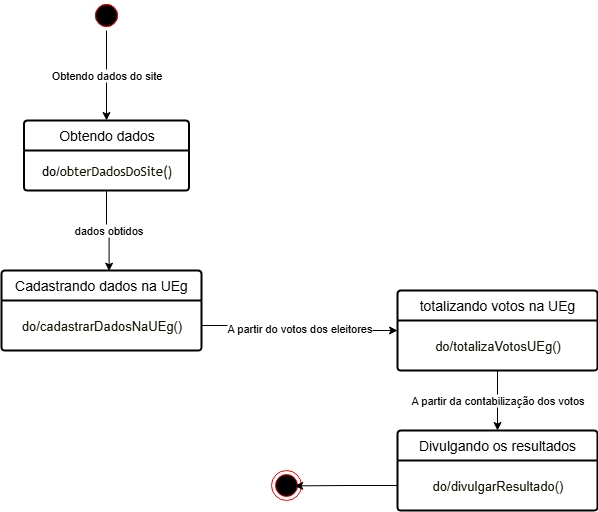

The diagram above was exported from draw.io. Its source (the exported page's mxGraphModel, read from the mxfile embedded in the PNG):
<mxGraphModel dx="1042" dy="562" grid="1" gridSize="10" guides="1" tooltips="1" connect="1" arrows="1" fold="1" page="1" pageScale="1" pageWidth="827" pageHeight="1169" math="0" shadow="0">
  <root>
    <mxCell id="0" />
    <mxCell id="1" parent="0" />
    <mxCell id="ZVlS2FAQnzIIBZlbNNBE-1" value="" style="ellipse;html=1;shape=startState;fillColor=#000000;strokeColor=#ff0000;" parent="1" vertex="1">
      <mxGeometry x="140" y="50" width="30" height="30" as="geometry" />
    </mxCell>
    <mxCell id="GKoUtF33VKL4G79wXgIQ-17" value="Obtendo dados do site" style="edgeStyle=orthogonalEdgeStyle;rounded=0;orthogonalLoop=1;jettySize=auto;html=1;exitX=0.5;exitY=1;exitDx=0;exitDy=0;" edge="1" parent="1" source="ZVlS2FAQnzIIBZlbNNBE-4" target="GKoUtF33VKL4G79wXgIQ-10">
      <mxGeometry relative="1" as="geometry" />
    </mxCell>
    <mxCell id="ZVlS2FAQnzIIBZlbNNBE-4" value="" style="ellipse;html=1;shape=startState;fillColor=#000000;strokeColor=#ff0000;" parent="1" vertex="1">
      <mxGeometry x="140" y="50" width="30" height="30" as="geometry" />
    </mxCell>
    <mxCell id="GKoUtF33VKL4G79wXgIQ-10" value="Obtendo dados" style="swimlane;childLayout=stackLayout;horizontal=1;startSize=30;horizontalStack=0;rounded=1;fontSize=14;fontStyle=0;strokeWidth=2;resizeParent=0;resizeLast=1;shadow=0;dashed=0;align=center;arcSize=4;whiteSpace=wrap;html=1;" vertex="1" parent="1">
      <mxGeometry x="72.5" y="170" width="165" height="70" as="geometry">
        <mxRectangle x="85" y="200" width="140" height="50" as="alternateBounds" />
      </mxGeometry>
    </mxCell>
    <mxCell id="GKoUtF33VKL4G79wXgIQ-18" value="&lt;font style=&quot;font-size: 13px;&quot;&gt;do/&lt;span style=&quot;color: rgb(19, 19, 0); font-family: &amp;quot;trebuchet ms&amp;quot;, verdana, arial, sans-serif; background-color: rgb(255, 255, 255);&quot;&gt;obterDadosDoSite()&lt;/span&gt;&lt;/font&gt;" style="text;html=1;align=center;verticalAlign=middle;resizable=0;points=[];autosize=1;strokeColor=none;fillColor=none;" vertex="1" parent="GKoUtF33VKL4G79wXgIQ-10">
      <mxGeometry y="30" width="165" height="40" as="geometry" />
    </mxCell>
    <mxCell id="GKoUtF33VKL4G79wXgIQ-20" value="Cadastrando dados na UEg" style="swimlane;childLayout=stackLayout;horizontal=1;startSize=30;horizontalStack=0;rounded=1;fontSize=14;fontStyle=0;strokeWidth=2;resizeParent=0;resizeLast=1;shadow=0;dashed=0;align=center;arcSize=4;whiteSpace=wrap;html=1;" vertex="1" parent="1">
      <mxGeometry x="50" y="320" width="200" height="80" as="geometry">
        <mxRectangle x="85" y="200" width="140" height="50" as="alternateBounds" />
      </mxGeometry>
    </mxCell>
    <mxCell id="GKoUtF33VKL4G79wXgIQ-22" value="&lt;font style=&quot;font-size: 13px;&quot;&gt;&lt;span style=&quot;background-color: rgb(255, 255, 255); color: rgb(19, 19, 0);&quot;&gt;do/cadastrarDadosNaUEg()&lt;/span&gt;&lt;/font&gt;" style="text;html=1;align=center;verticalAlign=middle;resizable=0;points=[];autosize=1;strokeColor=none;fillColor=none;" vertex="1" parent="GKoUtF33VKL4G79wXgIQ-20">
      <mxGeometry y="30" width="200" height="50" as="geometry" />
    </mxCell>
    <mxCell id="GKoUtF33VKL4G79wXgIQ-23" value="dados obtidos" style="edgeStyle=orthogonalEdgeStyle;rounded=0;orthogonalLoop=1;jettySize=auto;html=1;entryX=0.538;entryY=0.008;entryDx=0;entryDy=0;entryPerimeter=0;" edge="1" parent="1" source="GKoUtF33VKL4G79wXgIQ-18" target="GKoUtF33VKL4G79wXgIQ-20">
      <mxGeometry relative="1" as="geometry" />
    </mxCell>
    <mxCell id="GKoUtF33VKL4G79wXgIQ-24" value="totalizando votos na UEg" style="swimlane;childLayout=stackLayout;horizontal=1;startSize=30;horizontalStack=0;rounded=1;fontSize=14;fontStyle=0;strokeWidth=2;resizeParent=0;resizeLast=1;shadow=0;dashed=0;align=center;arcSize=4;whiteSpace=wrap;html=1;" vertex="1" parent="1">
      <mxGeometry x="446" y="340" width="200" height="80" as="geometry">
        <mxRectangle x="85" y="200" width="140" height="50" as="alternateBounds" />
      </mxGeometry>
    </mxCell>
    <mxCell id="GKoUtF33VKL4G79wXgIQ-25" value="&lt;font style=&quot;font-size: 13px;&quot;&gt;&lt;span style=&quot;background-color: rgb(255, 255, 255); color: rgb(19, 19, 0);&quot;&gt;do/totalizaVotosUEg()&lt;/span&gt;&lt;/font&gt;" style="text;html=1;align=center;verticalAlign=middle;resizable=0;points=[];autosize=1;strokeColor=none;fillColor=none;" vertex="1" parent="GKoUtF33VKL4G79wXgIQ-24">
      <mxGeometry y="30" width="200" height="50" as="geometry" />
    </mxCell>
    <mxCell id="GKoUtF33VKL4G79wXgIQ-26" value="A partir do votos dos eleitores" style="edgeStyle=orthogonalEdgeStyle;rounded=0;orthogonalLoop=1;jettySize=auto;html=1;" edge="1" parent="1" source="GKoUtF33VKL4G79wXgIQ-22" target="GKoUtF33VKL4G79wXgIQ-24">
      <mxGeometry relative="1" as="geometry" />
    </mxCell>
    <mxCell id="GKoUtF33VKL4G79wXgIQ-28" value="Divulgando os resultados" style="swimlane;childLayout=stackLayout;horizontal=1;startSize=30;horizontalStack=0;rounded=1;fontSize=14;fontStyle=0;strokeWidth=2;resizeParent=0;resizeLast=1;shadow=0;dashed=0;align=center;arcSize=4;whiteSpace=wrap;html=1;" vertex="1" parent="1">
      <mxGeometry x="446" y="480" width="200" height="80" as="geometry">
        <mxRectangle x="85" y="200" width="140" height="50" as="alternateBounds" />
      </mxGeometry>
    </mxCell>
    <mxCell id="GKoUtF33VKL4G79wXgIQ-29" value="&lt;font style=&quot;font-size: 13px;&quot;&gt;&lt;span style=&quot;background-color: rgb(255, 255, 255); color: rgb(19, 19, 0);&quot;&gt;do/divulgarResultado()&lt;/span&gt;&lt;/font&gt;" style="text;html=1;align=center;verticalAlign=middle;resizable=0;points=[];autosize=1;strokeColor=none;fillColor=none;" vertex="1" parent="GKoUtF33VKL4G79wXgIQ-28">
      <mxGeometry y="30" width="200" height="50" as="geometry" />
    </mxCell>
    <mxCell id="GKoUtF33VKL4G79wXgIQ-30" value="A partir da contabilização dos votos" style="edgeStyle=orthogonalEdgeStyle;rounded=0;orthogonalLoop=1;jettySize=auto;html=1;entryX=0.5;entryY=0;entryDx=0;entryDy=0;" edge="1" parent="1" source="GKoUtF33VKL4G79wXgIQ-25" target="GKoUtF33VKL4G79wXgIQ-28">
      <mxGeometry relative="1" as="geometry" />
    </mxCell>
    <mxCell id="GKoUtF33VKL4G79wXgIQ-31" value="" style="ellipse;html=1;shape=endState;fillColor=#000000;strokeColor=#ff0000;" vertex="1" parent="1">
      <mxGeometry x="320" y="520" width="30" height="30" as="geometry" />
    </mxCell>
    <mxCell id="GKoUtF33VKL4G79wXgIQ-32" style="edgeStyle=orthogonalEdgeStyle;rounded=0;orthogonalLoop=1;jettySize=auto;html=1;entryX=0.773;entryY=0.513;entryDx=0;entryDy=0;entryPerimeter=0;" edge="1" parent="1" source="GKoUtF33VKL4G79wXgIQ-29" target="GKoUtF33VKL4G79wXgIQ-31">
      <mxGeometry relative="1" as="geometry" />
    </mxCell>
  </root>
</mxGraphModel>